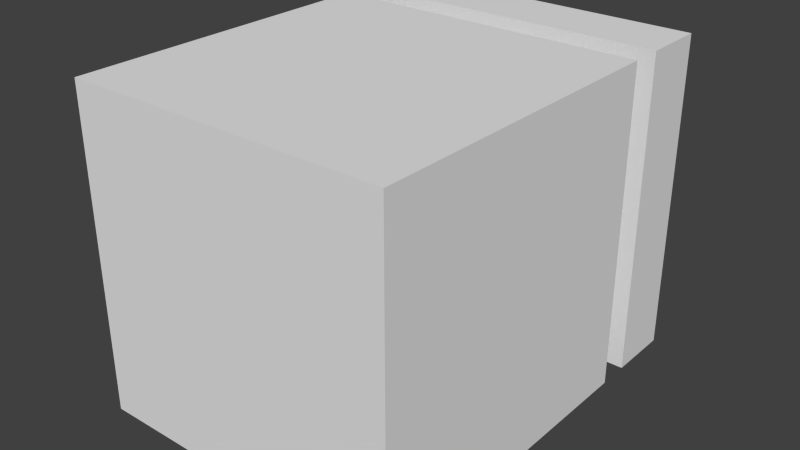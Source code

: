 # Source: CollectorObject.blend  (saved by Blender 2.76.0; exported with 4.5.12 LTS)
import bpy
from mathutils import Matrix  # noqa: F401  (used for matrix-valued properties, if any)

bpy.ops.wm.read_factory_settings(use_empty=True)
scene = bpy.context.scene
scene.name = 'Scene'

# ---- collections
col_collection_1 = bpy.data.collections.new('Collection 1'); scene.collection.children.link(col_collection_1)

# ---- world
world_world = bpy.data.worlds.new('World'); scene.world = world_world
world_world.color = (0.05088, 0.05088, 0.05088)
world_world.use_sun_shadow = False
world_world.sun_shadow_jitter_overblur = 0.0
world_world.cycles.sampling_method = 'MANUAL'
world_world.cycles.sample_map_resolution = 256

# ---- meshes
me_cube_002 = bpy.data.meshes.new('Cube.002')
me_cube_002.from_pydata([(-1.0, 0.009032, 1.0), (-0.8, 2.009, 0.8), (-1.0, 0.009032, -1.0), (-0.8, 2.009, -0.8), (1.0, 0.009032, 1.0), (0.8, 2.009, 0.8), (1.0, 0.009032, -1.0), (0.8, 2.009, -0.8), (-1.0, 2.009, 1.0), (-1.0, 2.009, -1.0), (1.0, 2.009, -1.0), (1.0, 2.009, 1.0), (-0.8, 2.209, 0.8), (-0.8, 2.209, -0.8), (0.8, 2.209, 0.8), (0.8, 2.209, -0.8), (-0.6, 2.409, 0.6), (-0.6, 2.409, -0.6), (0.6, 2.409, 0.6), (0.6, 2.409, -0.6), (-1.0, 2.209, 1.0), (-1.0, 2.209, -1.0), (1.0, 2.209, -1.0), (1.0, 2.209, 1.0), (-1.0, 2.409, 1.0), (-1.0, 2.409, -1.0), (1.0, 2.409, -1.0), (1.0, 2.409, 1.0), (-0.8, 2.609, 0.8), (-0.8, 2.609, -0.8), (0.8, 2.609, -0.8), (0.8, 2.609, 0.8), (-1.0, 2.609, 1.0), (-1.0, 2.609, -1.0), (1.0, 2.609, -1.0), (1.0, 2.609, 1.0), (-0.8, 2.409, 0.8), (-0.8, 2.409, -0.8), (0.8, 2.409, -0.8), (0.8, 2.409, 0.8), (-0.6, 2.21, 0.6), (-0.6, 2.21, -0.6), (0.6, 2.21, -0.6), (0.6, 2.21, 0.6)], [], [(8, 9, 2, 0), (9, 10, 6, 2), (10, 11, 4, 6), (11, 8, 0, 4), (0, 2, 6, 4), (1, 5, 14, 12), (1, 3, 9, 8), (3, 7, 10, 9), (7, 5, 11, 10), (5, 1, 8, 11), (37, 38, 30, 29), (7, 3, 13, 15), (5, 7, 15, 14), (3, 1, 12, 13), (18, 19, 42, 43), (14, 15, 22, 23), (25, 24, 32, 33), (39, 36, 28, 31), (23, 22, 26, 27), (21, 20, 24, 25), (20, 23, 27, 24), (22, 21, 25, 26), (13, 12, 20, 21), (27, 26, 34, 35), (12, 14, 23, 20), (15, 13, 21, 22), (31, 28, 32, 35), (28, 29, 33, 32), (30, 31, 35, 34), (29, 30, 34, 33), (24, 27, 35, 32), (26, 25, 33, 34), (38, 39, 31, 30), (36, 37, 29, 28), (16, 17, 37, 36), (17, 19, 38, 37), (19, 18, 39, 38), (18, 16, 36, 39), (43, 42, 41, 40), (17, 16, 40, 41), (16, 18, 43, 40), (19, 17, 41, 42)])
me_cube_002.use_remesh_preserve_volume = False
me_cube_002.use_remesh_preserve_attributes = False
me_cube_002.use_mirror_vertex_groups = False
me_cube_002.update()

# ---- objects
ob_cube = bpy.data.objects.new('Cube', me_cube_002)

# ---- transforms, parenting, visibility, modifiers, constraints
ob_cube.location = (0.0, 0.0, 0.0)
ob_cube.lineart.crease_threshold = 0.0

# ---- collection membership
col_collection_1.objects.link(ob_cube)

# ---- scene / render settings (as saved in the file)
scene.frame_start = 1; scene.frame_end = 250; scene.frame_set(1)
scene.render.engine = 'BLENDER_EEVEE_NEXT'
scene.render.resolution_percentage = 50
scene.render.dither_intensity = 0.0
scene.cycles.use_denoising = False
scene.cycles.samples = 10
scene.cycles.sampling_pattern = 'TABULATED_SOBOL'
scene.cycles.light_sampling_threshold = 0.0
scene.cycles.use_adaptive_sampling = False
scene.cycles.use_light_tree = False
scene.cycles.blur_glossy = 0.0
scene.cycles.pixel_filter_type = 'GAUSSIAN'
scene.cycles.sample_clamp_indirect = 0.0
scene.view_settings.view_transform = 'Standard'
bpy.context.view_layer.update()

# ---- added for rendering (the .blend has no active camera and no usable light): camera, sun
cam_auto = bpy.data.cameras.new('AutoCamera')
cam_auto.lens = 50.0
cam_auto.sensor_width = 36.0
cam_auto.clip_end = 1000.0
ob_auto_camera = bpy.data.objects.new('AutoCamera', cam_auto)
scene.collection.objects.link(ob_auto_camera)
ob_auto_camera.location = (3.5546, -2.95648, 2.84368)
ob_auto_camera.rotation_euler = (1.09748, -7.21219e-08, 0.694738)
scene.camera = ob_auto_camera
light_auto_sun = bpy.data.lights.new('AutoSun', 'SUN')
light_auto_sun.energy = 3.0
light_auto_sun.angle = 0.0523599
ob_auto_sun = bpy.data.objects.new('AutoSun', light_auto_sun)
scene.collection.objects.link(ob_auto_sun)
ob_auto_sun.rotation_euler = (0.872665, 0.174533, 0.523599)
bpy.context.view_layer.update()
